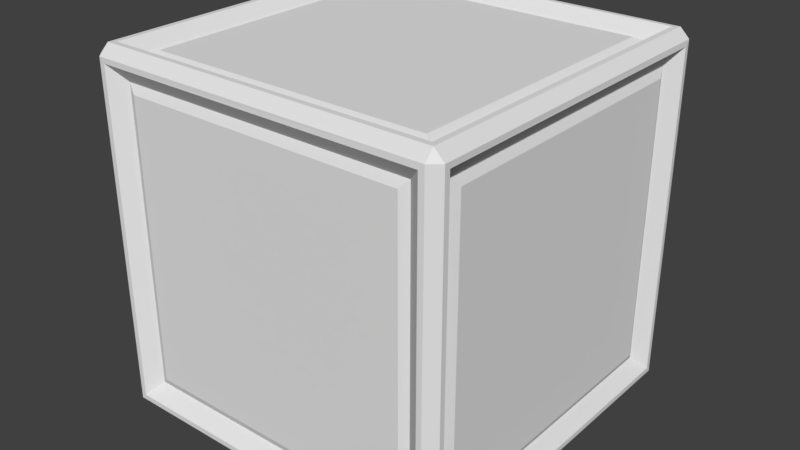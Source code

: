 # Source: crates.blend  (saved by Blender 2.78.0; exported with 4.5.12 LTS)
import bpy
from mathutils import Matrix  # noqa: F401  (used for matrix-valued properties, if any)

bpy.ops.wm.read_factory_settings(use_empty=True)
scene = bpy.context.scene
scene.name = 'Scene'

# ---- collections
col_collection_1 = bpy.data.collections.new('Collection 1'); scene.collection.children.link(col_collection_1)

# ---- world
world_world = bpy.data.worlds.new('World'); scene.world = world_world
world_world.color = (0.05088, 0.05088, 0.05088)
world_world.use_sun_shadow = False
world_world.sun_shadow_jitter_overblur = 0.0
world_world.cycles.sampling_method = 'MANUAL'

# ---- meshes
me_cube = bpy.data.meshes.new('Cube')
me_cube.from_pydata([(-0.4014, -0.4014, 0.4513), (-0.4513, -0.4014, 0.4014), (-0.4014, -0.4513, 0.4014), (-0.4014, -0.4513, -0.4014), (-0.4513, 0.4014, -0.4014), (-0.4513, -0.4014, -0.4014), (-0.4014, -0.4014, -0.4513), (-0.4014, 0.4014, -0.4513), (-0.4014, 0.4014, 0.4513), (-0.4513, 0.4014, 0.4014), (-0.4014, 0.4513, 0.4014), (-0.4014, 0.4513, -0.4014), (0.4014, 0.4014, -0.4513), (0.4014, 0.4513, -0.4014), (0.4014, 0.4014, 0.4513), (0.4014, 0.4513, 0.4014), (0.4513, 0.4014, 0.4014), (0.4513, 0.4014, -0.4014), (0.4014, -0.4014, -0.4513), (0.4513, -0.4014, -0.4014), (0.4014, -0.4014, 0.4513), (0.4513, -0.4014, 0.4014), (0.4014, -0.4513, 0.4014), (0.4014, -0.4513, -0.4014), (-0.4429, -0.4429, -0.4832), (-0.4568, -0.4568, -0.4833), (-0.4568, -0.4833, -0.4568), (-0.4429, -0.4832, -0.4429), (-0.4833, -0.4568, -0.4568), (-0.4832, -0.4429, -0.4429), (-0.4429, -0.4832, 0.4429), (-0.4573, -0.4829, 0.4566), (-0.4568, -0.4568, 0.4833), (-0.4429, -0.4429, 0.4832), (-0.4829, -0.4573, 0.4566), (-0.4832, -0.4429, 0.4429), (-0.4573, 0.4566, -0.4829), (-0.4429, 0.4429, -0.4832), (-0.4832, 0.4429, -0.4429), (-0.4829, 0.4566, -0.4573), (-0.4429, 0.4832, -0.4429), (-0.4568, 0.4833, -0.4568), (-0.4429, 0.4429, 0.4832), (-0.4573, 0.4566, 0.4829), (-0.4573, 0.4829, 0.4566), (-0.4429, 0.4832, 0.4429), (-0.4821, 0.4574, 0.4574), (-0.4832, 0.4429, 0.4429), (0.4566, -0.4573, -0.4829), (0.4429, -0.4429, -0.4832), (0.4832, -0.4429, -0.4429), (0.4833, -0.4568, -0.4568), (0.4429, -0.4832, -0.4429), (0.4566, -0.4829, -0.4573), (0.4429, -0.4429, 0.4832), (0.4566, -0.4573, 0.4829), (0.4574, -0.4821, 0.4574), (0.4429, -0.4832, 0.4429), (0.4829, -0.4573, 0.4566), (0.4832, -0.4429, 0.4429), (0.4574, 0.4574, -0.4821), (0.4429, 0.4429, -0.4832), (0.4429, 0.4832, -0.4429), (0.4566, 0.4829, -0.4573), (0.4832, 0.4429, -0.4429), (0.4829, 0.4566, -0.4573), (0.4429, 0.4429, 0.4832), (0.4574, 0.4574, 0.4821), (0.4821, 0.4574, 0.4574), (0.4832, 0.4429, 0.4429), (0.4574, 0.4821, 0.4574), (0.4429, 0.4832, 0.4429), (0.3788, 0.4611, 0.3788), (-0.3788, 0.4611, 0.3788), (-0.3788, 0.3788, 0.4611), (0.3788, 0.3788, 0.4611), (0.3788, 0.3788, -0.4611), (-0.3788, 0.3788, -0.4611), (-0.3788, 0.4611, -0.3788), (-0.4611, 0.3788, 0.3788), (-0.4611, -0.3788, 0.3788), (-0.3788, -0.3788, 0.4611), (-0.3788, -0.3788, -0.4611), (-0.4611, -0.3788, -0.3788), (-0.4611, 0.3788, -0.3788), (-0.3788, -0.4611, -0.3788), (-0.3788, -0.4611, 0.3788), (0.3788, 0.4611, -0.3788), (0.4611, 0.3788, 0.3788), (0.4611, 0.3788, -0.3788), (0.3788, -0.3788, -0.4611), (0.4611, -0.3788, -0.3788), (0.3788, -0.3788, 0.4611), (0.4611, -0.3788, 0.3788), (0.3788, -0.4611, 0.3788), (0.3788, -0.4611, -0.3788)], [], [(26, 31, 34, 28), (60, 36, 41, 63), (12, 18, 90, 76), (67, 68, 70), (52, 57, 22, 23), (35, 47, 9, 1), (24, 37, 7, 6), (55, 32, 31, 56), (37, 61, 12, 7), (43, 67, 70, 44), (48, 60, 65, 51), (54, 66, 14, 20), (68, 65, 63, 70), (25, 26, 28), (27, 52, 23, 3), (33, 54, 20, 0), (47, 38, 4, 9), (36, 39, 41), (66, 42, 8, 14), (71, 62, 13, 15), (61, 49, 18, 12), (55, 56, 58), (59, 50, 19, 21), (49, 24, 6, 18), (57, 30, 2, 22), (48, 51, 53), (3, 23, 95, 85), (6, 7, 77, 82), (15, 13, 87, 72), (18, 6, 82, 90), (8, 0, 81, 74), (64, 69, 16, 17), (62, 40, 11, 13), (30, 27, 3, 2), (50, 64, 17, 19), (40, 45, 10, 11), (42, 33, 0, 8), (25, 48, 53, 26), (56, 53, 51, 58), (44, 41, 39, 46), (32, 43, 46, 34), (31, 32, 34), (69, 59, 21, 16), (43, 44, 46), (29, 35, 1, 5), (60, 63, 65), (45, 71, 15, 10), (38, 29, 5, 4), (67, 55, 58, 68), (37, 24, 25, 36), (29, 38, 39, 28), (27, 30, 31, 26), (35, 29, 28, 34), (33, 42, 43, 32), (47, 35, 34, 46), (45, 40, 41, 44), (38, 47, 46, 39), (61, 37, 36, 60), (40, 62, 63, 41), (42, 66, 67, 43), (71, 45, 44, 70), (69, 64, 65, 68), (62, 71, 70, 63), (49, 61, 60, 48), (64, 50, 51, 65), (66, 54, 55, 67), (59, 69, 68, 58), (57, 52, 53, 56), (50, 59, 58, 51), (24, 49, 48, 25), (52, 27, 26, 53), (54, 33, 32, 55), (30, 57, 56, 31), (36, 25, 28, 39), (95, 94, 86, 85), (89, 88, 93, 91), (75, 74, 81, 92), (83, 80, 79, 84), (78, 73, 72, 87), (77, 76, 90, 82), (5, 1, 80, 83), (0, 20, 92, 81), (10, 15, 72, 73), (19, 17, 89, 91), (4, 5, 83, 84), (22, 2, 86, 94), (14, 8, 74, 75), (20, 14, 75, 92), (2, 3, 85, 86), (7, 12, 76, 77), (16, 21, 93, 88), (13, 11, 78, 87), (11, 10, 73, 78), (23, 22, 94, 95), (9, 4, 84, 79), (1, 9, 79, 80), (21, 19, 91, 93), (17, 16, 88, 89)])
_uv = me_cube.uv_layers.new(name='UVMap')
_uv.uv.foreach_set('vector', [0.3804, 0.8576, 0.3804, 0.8576, 0.3804, 0.8576, 0.3804, 0.8576, 0.3804, 0.8576, 0.3804, 0.8576, 0.3804, 0.8576, 0.3804, 0.8576, 0.07065, 0.934, 0.07065, 0.934, 0.07065, 0.934, 0.07065, 0.934, 0.3804, 0.8576, 0.3804, 0.8576, 0.3804, 0.8576, 0.6242, 0.8692, 0.6242, 0.8692, 0.6242, 0.8692, 0.6242, 0.8692, 0.6242, 0.8692, 0.6242, 0.8692, 0.6242, 0.8692, 0.6242, 0.8692, 0.6242, 0.8692, 0.6242, 0.8692, 0.6242, 0.8692, 0.6242, 0.8692, 0.3804, 0.8576, 0.3804, 0.8576, 0.3804, 0.8576, 0.3804, 0.8576, 0.6242, 0.8692, 0.6242, 0.8692, 0.6242, 0.8692, 0.6242, 0.8692, 0.3804, 0.8576, 0.3804, 0.8576, 0.3804, 0.8576, 0.3804, 0.8576, 0.3804, 0.8576, 0.3804, 0.8576, 0.3804, 0.8576, 0.3804, 0.8576, 0.6242, 0.8692, 0.6242, 0.8692, 0.6242, 0.8692, 0.6242, 0.8692, 0.3804, 0.8576, 0.3804, 0.8576, 0.3804, 0.8576, 0.3804, 0.8576, 0.3804, 0.8576, 0.3804, 0.8576, 0.3804, 0.8576, 0.6242, 0.8692, 0.6242, 0.8692, 0.6242, 0.8692, 0.6242, 0.8692, 0.6242, 0.8692, 0.6242, 0.8692, 0.6242, 0.8692, 0.6242, 0.8692, 0.6242, 0.8692, 0.6242, 0.8692, 0.6242, 0.8692, 0.6242, 0.8692, 0.3804, 0.8576, 0.3804, 0.8576, 0.3804, 0.8576, 0.6242, 0.8692, 0.6242, 0.8692, 0.6242, 0.8692, 0.6242, 0.8692, 0.6242, 0.8692, 0.6242, 0.8692, 0.6242, 0.8692, 0.6242, 0.8692, 0.6242, 0.8692, 0.6242, 0.8692, 0.6242, 0.8692, 0.6242, 0.8692, 0.3804, 0.8576, 0.3804, 0.8576, 0.3804, 0.8576, 0.6242, 0.8692, 0.6242, 0.8692, 0.6242, 0.8692, 0.6242, 0.8692, 0.6242, 0.8692, 0.6242, 0.8692, 0.6242, 0.8692, 0.6242, 0.8692, 0.6242, 0.8692, 0.6242, 0.8692, 0.6242, 0.8692, 0.6242, 0.8692, 0.3804, 0.8576, 0.3804, 0.8576, 0.3804, 0.8576, 0.07065, 0.934, 0.07065, 0.934, 0.07065, 0.934, 0.07065, 0.934, 0.07065, 0.934, 0.07065, 0.934, 0.07065, 0.934, 0.07065, 0.934, 0.07466, 0.9216, 0.07466, 0.9216, 0.07466, 0.9216, 0.07466, 0.9216, 0.07065, 0.934, 0.07065, 0.934, 0.07065, 0.934, 0.07065, 0.934, 0.07065, 0.934, 0.07065, 0.934, 0.07065, 0.934, 0.07065, 0.934, 0.6242, 0.8692, 0.6242, 0.8692, 0.6242, 0.8692, 0.6242, 0.8692, 0.6242, 0.8692, 0.6242, 0.8692, 0.6242, 0.8692, 0.6242, 0.8692, 0.6242, 0.8692, 0.6242, 0.8692, 0.6242, 0.8692, 0.6242, 0.8692, 0.6242, 0.8692, 0.6242, 0.8692, 0.6242, 0.8692, 0.6242, 0.8692, 0.6242, 0.8692, 0.6242, 0.8692, 0.6242, 0.8692, 0.6242, 0.8692, 0.6242, 0.8692, 0.6242, 0.8692, 0.6242, 0.8692, 0.6242, 0.8692, 0.3804, 0.8576, 0.3804, 0.8576, 0.3804, 0.8576, 0.3804, 0.8576, 0.3804, 0.8576, 0.3804, 0.8576, 0.3804, 0.8576, 0.3804, 0.8576, 0.3804, 0.8576, 0.3804, 0.8576, 0.3804, 0.8576, 0.3804, 0.8576, 0.3804, 0.8576, 0.3804, 0.8576, 0.3804, 0.8576, 0.3804, 0.8576, 0.3804, 0.8576, 0.3804, 0.8576, 0.3804, 0.8576, 0.6242, 0.8692, 0.6242, 0.8692, 0.6242, 0.8692, 0.6242, 0.8692, 0.3804, 0.8576, 0.3804, 0.8576, 0.3804, 0.8576, 0.6242, 0.8692, 0.6242, 0.8692, 0.6242, 0.8692, 0.6242, 0.8692, 0.3804, 0.8576, 0.3804, 0.8576, 0.3804, 0.8576, 0.6242, 0.8692, 0.6242, 0.8692, 0.6242, 0.8692, 0.6242, 0.8692, 0.6242, 0.8692, 0.6242, 0.8692, 0.6242, 0.8692, 0.6242, 0.8692, 0.3804, 0.8576, 0.3804, 0.8576, 0.3804, 0.8576, 0.3804, 0.8576, 0.3804, 0.8576, 0.3804, 0.8576, 0.3804, 0.8576, 0.3804, 0.8576, 0.3804, 0.8576, 0.3804, 0.8576, 0.3804, 0.8576, 0.3804, 0.8576, 0.3804, 0.8576, 0.3804, 0.8576, 0.3804, 0.8576, 0.3804, 0.8576, 0.3804, 0.8576, 0.3804, 0.8576, 0.3804, 0.8576, 0.3804, 0.8576, 0.3804, 0.8576, 0.3804, 0.8576, 0.3804, 0.8576, 0.3804, 0.8576, 0.3804, 0.8576, 0.3804, 0.8576, 0.3804, 0.8576, 0.3804, 0.8576, 0.3804, 0.8576, 0.3804, 0.8576, 0.3804, 0.8576, 0.3804, 0.8576, 0.3804, 0.8576, 0.3804, 0.8576, 0.3804, 0.8576, 0.3804, 0.8576, 0.3804, 0.8576, 0.3804, 0.8576, 0.3804, 0.8576, 0.3804, 0.8576, 0.3804, 0.8576, 0.3804, 0.8576, 0.3804, 0.8576, 0.3804, 0.8576, 0.3804, 0.8576, 0.3804, 0.8576, 0.3804, 0.8576, 0.3804, 0.8576, 0.3804, 0.8576, 0.3804, 0.8576, 0.3804, 0.8576, 0.3804, 0.8576, 0.3804, 0.8576, 0.3804, 0.8576, 0.3804, 0.8576, 0.3804, 0.8576, 0.3804, 0.8576, 0.3804, 0.8576, 0.3804, 0.8576, 0.3804, 0.8576, 0.3804, 0.8576, 0.3804, 0.8576, 0.3804, 0.8576, 0.3804, 0.8576, 0.3804, 0.8576, 0.3804, 0.8576, 0.3804, 0.8576, 0.3804, 0.8576, 0.3804, 0.8576, 0.3804, 0.8576, 0.3804, 0.8576, 0.3804, 0.8576, 0.3804, 0.8576, 0.3804, 0.8576, 0.3804, 0.8576, 0.3804, 0.8576, 0.3804, 0.8576, 0.3804, 0.8576, 0.3804, 0.8576, 0.3804, 0.8576, 0.3804, 0.8576, 0.3804, 0.8576, 0.3804, 0.8576, 0.3804, 0.8576, 0.3804, 0.8576, 0.3804, 0.8576, 0.3804, 0.8576, 0.3804, 0.8576, 0.3804, 0.8576, 0.3804, 0.8576, 0.3804, 0.8576, 0.3804, 0.8576, 0.3804, 0.8576, 0.3804, 0.8576, 0.3804, 0.8576, 0.3804, 0.8576, 0.3804, 0.8576, 0.3804, 0.8576, 0.3804, 0.8576, 0.3804, 0.8576, 0.3804, 0.8576, 0.3804, 0.8576, 0.3804, 0.8576, 0.3804, 0.8576, 1.0, 0.0625, 1.0, 0.1875, 0.0625, 0.1875, 0.0625, 0.0625, 1.0, 0.0625, 1.0, 0.1875, 0.0625, 0.1875, 0.0625, 0.0625, 1.0, 0.1875, 0.0625, 0.1875, 0.0625, 0.0625, 1.0, 0.0625, 0.0625, 0.0625, 0.0625, 0.1875, 1.0, 0.1875, 1.0, 0.0625, 0.0625, 0.0625, 0.0625, 0.1875, 1.0, 0.1875, 1.0, 0.0625, 0.0625, 0.1875, 1.0, 0.1875, 1.0, 0.0625, 0.0625, 0.0625, 0.07065, 0.934, 0.07065, 0.934, 0.07065, 0.934, 0.07065, 0.934, 0.07065, 0.934, 0.07065, 0.934, 0.07065, 0.934, 0.07065, 0.934, 0.07466, 0.9216, 0.07466, 0.9216, 0.07466, 0.9216, 0.07466, 0.9216, 0.07065, 0.934, 0.07065, 0.934, 0.07065, 0.934, 0.07065, 0.934, 0.07065, 0.934, 0.07065, 0.934, 0.07065, 0.934, 0.07065, 0.934, 0.07065, 0.934, 0.07065, 0.934, 0.07065, 0.934, 0.07065, 0.934, 0.07065, 0.934, 0.07065, 0.934, 0.07065, 0.934, 0.07065, 0.934, 0.07065, 0.934, 0.07065, 0.934, 0.07065, 0.934, 0.07065, 0.934, 0.07065, 0.934, 0.07065, 0.934, 0.07065, 0.934, 0.07065, 0.934, 0.07065, 0.934, 0.07065, 0.934, 0.07065, 0.934, 0.07065, 0.934, 0.07065, 0.934, 0.07065, 0.934, 0.07065, 0.934, 0.07065, 0.934, 0.07466, 0.9216, 0.07466, 0.9216, 0.07466, 0.9216, 0.07466, 0.9216, 0.07466, 0.9216, 0.07466, 0.9216, 0.07466, 0.9216, 0.07466, 0.9216, 0.07065, 0.934, 0.07065, 0.934, 0.07065, 0.934, 0.07065, 0.934, 0.07065, 0.934, 0.07065, 0.934, 0.07065, 0.934, 0.07065, 0.934, 0.07065, 0.934, 0.07065, 0.934, 0.07065, 0.934, 0.07065, 0.934, 0.07065, 0.934, 0.07065, 0.934, 0.07065, 0.934, 0.07065, 0.934, 0.07065, 0.934, 0.07065, 0.934, 0.07065, 0.934, 0.07065, 0.934])
me_cube.use_remesh_preserve_volume = False
me_cube.use_remesh_preserve_attributes = False
me_cube.use_mirror_vertex_groups = False
me_cube.update()

# ---- objects
ob_crate = bpy.data.objects.new('crate', me_cube)

# ---- transforms, parenting, visibility, modifiers, constraints
ob_crate.location = (0.0, 0.0, 0.0)
ob_crate.lineart.crease_threshold = 0.0

# ---- collection membership
col_collection_1.objects.link(ob_crate)

# ---- scene / render settings (as saved in the file)
scene.frame_start = 1; scene.frame_end = 250; scene.frame_set(1)
scene.render.engine = 'BLENDER_EEVEE_NEXT'
scene.render.resolution_percentage = 50
scene.render.dither_intensity = 0.0
scene.cycles.use_denoising = False
scene.cycles.samples = 128
scene.cycles.sampling_pattern = 'TABULATED_SOBOL'
scene.cycles.light_sampling_threshold = 0.0
scene.cycles.use_adaptive_sampling = False
scene.cycles.use_light_tree = False
scene.cycles.blur_glossy = 0.0
scene.cycles.sample_clamp_indirect = 0.0
scene.view_settings.view_transform = 'Standard'
bpy.context.view_layer.update()

# ---- added for rendering (the .blend has no active camera and no usable light): camera, sun
cam_auto = bpy.data.cameras.new('AutoCamera')
cam_auto.lens = 50.0
cam_auto.sensor_width = 36.0
cam_auto.clip_end = 1000.0
ob_auto_camera = bpy.data.objects.new('AutoCamera', cam_auto)
scene.collection.objects.link(ob_auto_camera)
ob_auto_camera.location = (1.5491, -1.85892, 1.23928)
ob_auto_camera.rotation_euler = (1.09748, -7.21219e-08, 0.694738)
scene.camera = ob_auto_camera
light_auto_sun = bpy.data.lights.new('AutoSun', 'SUN')
light_auto_sun.energy = 3.0
light_auto_sun.angle = 0.0523599
ob_auto_sun = bpy.data.objects.new('AutoSun', light_auto_sun)
scene.collection.objects.link(ob_auto_sun)
ob_auto_sun.rotation_euler = (0.872665, 0.174533, 0.523599)
bpy.context.view_layer.update()
